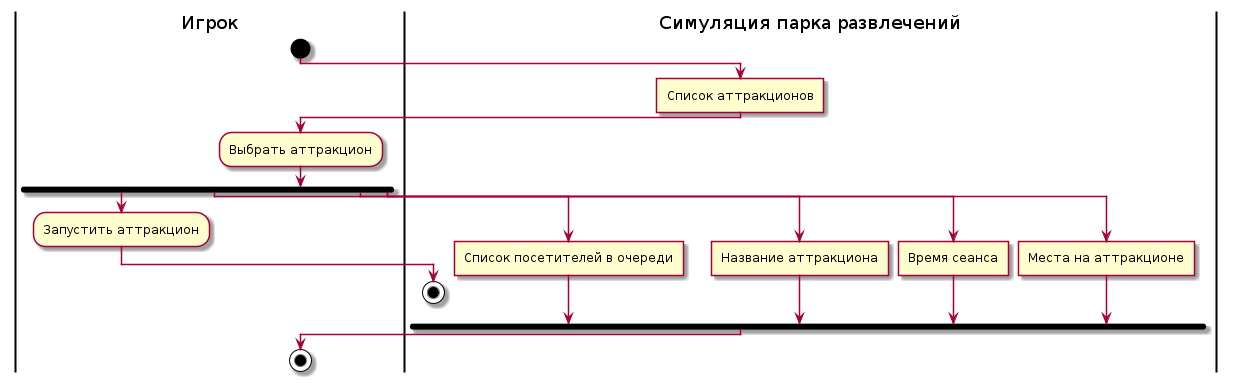

The diagram above was rendered by PlantUML. Its source (embedded in the PNG):
@startuml view-attraction-activity-diagram
skinparam ConditionEndStyle hline
|Игрок|
start
|Симуляция парка развлечений|
:Список аттракционов]
|Игрок|
:Выбрать аттракцион;
fork
:Запустить аттракцион;
|Симуляция парка развлечений|
stop
forkagain
:Список посетителей в очереди]
forkagain
:Название аттракциона]
forkagain
:Время сеанса]
forkagain
:Места на аттракционе]
endfork
|Игрок|
stop
@enduml